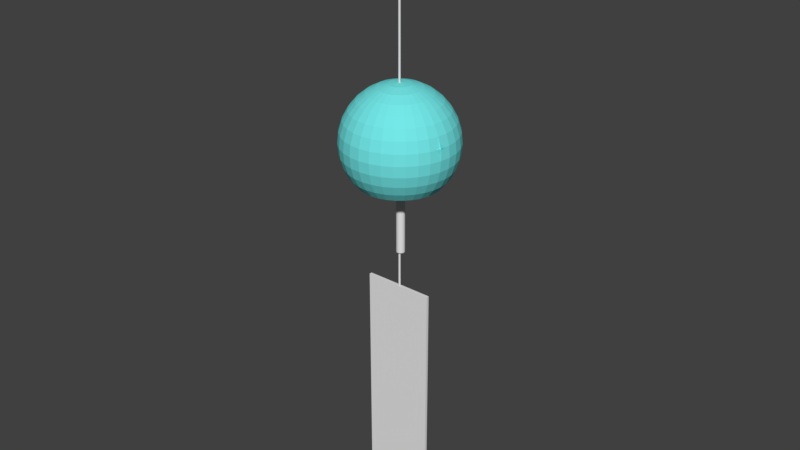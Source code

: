 # Source: huurin.blend  (saved by Blender 2.79.0; exported with 4.5.12 LTS)
import bpy
from mathutils import Matrix  # noqa: F401  (used for matrix-valued properties, if any)

bpy.ops.wm.read_factory_settings(use_empty=True)
scene = bpy.context.scene
scene.name = 'Scene'

# ---- collections
col_collection_1 = bpy.data.collections.new('Collection 1'); scene.collection.children.link(col_collection_1)

# ---- materials (node trees are filled in below, after node groups)
mat_x = bpy.data.materials.new('マテリアル')
mat_x.alpha_threshold = 0.0
mat_x.use_transparent_shadow = False
mat_x.diffuse_color = (0.1732, 0.8, 0.8, 1.0)
mat_x.roughness = 0.5

# ---- material node trees

# ---- world
world_world = bpy.data.worlds.new('World'); scene.world = world_world
world_world.color = (0.05088, 0.05088, 0.05088)
world_world.use_sun_shadow = False
world_world.sun_shadow_jitter_overblur = 0.0
world_world.cycles.sampling_method = 'MANUAL'

# ---- meshes
me_001 = bpy.data.meshes.new('円柱.001')
me_001.from_pydata([(4.878e-08, 0.07446, 6.856), (4.878e-08, 0.07446, 8.879), (0.01453, 0.07303, 6.856), (0.01453, 0.07303, 8.879), (0.02849, 0.06879, 6.856), (0.02849, 0.06879, 8.879), (0.04137, 0.06191, 6.856), (0.04137, 0.06191, 8.879), (0.05265, 0.05265, 6.856), (0.05265, 0.05265, 8.879), (0.06191, 0.04137, 6.856), (0.06191, 0.04137, 8.879), (0.06879, 0.02849, 6.856), (0.06879, 0.02849, 8.879), (0.07303, 0.01453, 6.856), (0.07303, 0.01453, 8.879), (0.07446, 3e-07, 6.856), (0.07446, 3e-07, 8.879), (0.07303, -0.01453, 6.856), (0.07303, -0.01453, 8.879), (0.06879, -0.02849, 6.856), (0.06879, -0.02849, 8.879), (0.06191, -0.04137, 6.856), (0.06191, -0.04137, 8.879), (0.05265, -0.05265, 6.856), (0.05265, -0.05265, 8.879), (0.04137, -0.06191, 6.856), (0.04137, -0.06191, 8.879), (0.02849, -0.06879, 6.856), (0.02849, -0.06879, 8.879), (0.01453, -0.07303, 6.856), (0.01453, -0.07303, 8.879), (2.452e-08, -0.07446, 6.856), (2.452e-08, -0.07446, 8.879), (-0.01453, -0.07303, 6.856), (-0.01453, -0.07303, 8.879), (-0.02849, -0.06879, 6.856), (-0.02849, -0.06879, 8.879), (-0.04137, -0.06191, 6.856), (-0.04137, -0.06191, 8.879), (-0.05265, -0.05265, 6.856), (-0.05265, -0.05265, 8.879), (-0.06191, -0.04137, 6.856), (-0.06191, -0.04137, 8.879), (-0.06879, -0.02849, 6.856), (-0.06879, -0.02849, 8.879), (-0.07303, -0.01453, 6.856), (-0.07303, -0.01453, 8.879), (-0.07446, 3.663e-07, 6.856), (-0.07446, 3.663e-07, 8.879), (-0.07303, 0.01453, 6.856), (-0.07303, 0.01453, 8.879), (-0.06879, 0.02849, 6.856), (-0.06879, 0.02849, 8.879), (-0.06191, 0.04137, 6.856), (-0.06191, 0.04137, 8.879), (-0.05265, 0.05265, 6.856), (-0.05265, 0.05265, 8.879), (-0.04137, 0.06191, 6.856), (-0.04137, 0.06191, 8.879), (-0.02849, 0.06879, 6.856), (-0.02849, 0.06879, 8.879), (-0.01453, 0.07303, 6.856), (-0.01453, 0.07303, 8.879)], [], [(0, 1, 3, 2), (2, 3, 5, 4), (4, 5, 7, 6), (6, 7, 9, 8), (8, 9, 11, 10), (10, 11, 13, 12), (12, 13, 15, 14), (14, 15, 17, 16), (16, 17, 19, 18), (18, 19, 21, 20), (20, 21, 23, 22), (22, 23, 25, 24), (24, 25, 27, 26), (26, 27, 29, 28), (28, 29, 31, 30), (30, 31, 33, 32), (32, 33, 35, 34), (34, 35, 37, 36), (36, 37, 39, 38), (38, 39, 41, 40), (40, 41, 43, 42), (42, 43, 45, 44), (44, 45, 47, 46), (46, 47, 49, 48), (48, 49, 51, 50), (50, 51, 53, 52), (52, 53, 55, 54), (54, 55, 57, 56), (56, 57, 59, 58), (58, 59, 61, 60), (3, 1, 63, 61, 59, 57, 55, 53, 51, 49, 47, 45, 43, 41, 39, 37, 35, 33, 31, 29, 27, 25, 23, 21, 19, 17, 15, 13, 11, 9, 7, 5), (60, 61, 63, 62), (62, 63, 1, 0), (0, 2, 4, 6, 8, 10, 12, 14, 16, 18, 20, 22, 24, 26, 28, 30, 32, 34, 36, 38, 40, 42, 44, 46, 48, 50, 52, 54, 56, 58, 60, 62)])
me_001.use_remesh_preserve_volume = False
me_001.use_remesh_preserve_attributes = False
me_001.use_mirror_vertex_groups = False
me_001.update()
me_x = bpy.data.meshes.new('立方体')
me_x.from_pydata([(-0.6608, -0.04222, 1.873), (-0.6608, -0.04222, 6.204), (-0.6608, 0.007711, 1.873), (-0.6608, 0.007711, 6.204), (0.6032, -0.04222, 1.873), (0.6032, -0.04222, 6.204), (0.6032, 0.007711, 1.873), (0.6032, 0.007711, 6.204)], [], [(0, 1, 3, 2), (2, 3, 7, 6), (6, 7, 5, 4), (4, 5, 1, 0), (2, 6, 4, 0), (7, 3, 1, 5)])
me_x.use_remesh_preserve_volume = False
me_x.use_remesh_preserve_attributes = False
me_x.use_mirror_vertex_groups = False
me_x.update()
me_x_1 = bpy.data.meshes.new('円柱')
me_x_1.from_pydata([(0.009201, -0.01893, 12.75), (0.009201, -0.01893, 1.849), (0.005507, -0.01857, 12.75), (0.005507, -0.01857, 1.849), (0.001955, -0.01749, 12.75), (0.001955, -0.01749, 1.849), (-0.001318, -0.01574, 12.75), (-0.001318, -0.01574, 1.849), (-0.004187, -0.01339, 12.75), (-0.004187, -0.01339, 1.849), (-0.006542, -0.01052, 12.75), (-0.006542, -0.01052, 1.849), (-0.008291, -0.007245, 12.75), (-0.008291, -0.007245, 1.849), (-0.009369, -0.003694, 12.75), (-0.009369, -0.003694, 1.849), (-0.009733, 6.975e-08, 12.75), (-0.009733, 6.975e-08, 1.849), (-0.009369, 0.003694, 12.75), (-0.009369, 0.003694, 1.849), (-0.008291, 0.007246, 12.75), (-0.008291, 0.007246, 1.849), (-0.006542, 0.01052, 12.75), (-0.006542, 0.01052, 1.849), (-0.004187, 0.01339, 12.75), (-0.004187, 0.01339, 1.849), (-0.001318, 0.01574, 12.75), (-0.001318, 0.01574, 1.849), (0.001955, 0.01749, 12.75), (0.001955, 0.01749, 1.849), (0.005507, 0.01857, 12.75), (0.005507, 0.01857, 1.849), (0.009201, 0.01893, 12.75), (0.009201, 0.01893, 1.849), (0.01289, 0.01857, 12.75), (0.01289, 0.01857, 1.849), (0.01645, 0.01749, 12.75), (0.01645, 0.01749, 1.849), (0.01972, 0.01574, 12.75), (0.01972, 0.01574, 1.849), (0.02259, 0.01339, 12.75), (0.02259, 0.01339, 1.849), (0.02494, 0.01052, 12.75), (0.02494, 0.01052, 1.849), (0.02669, 0.007246, 12.75), (0.02669, 0.007246, 1.849), (0.02777, 0.003694, 12.75), (0.02777, 0.003694, 1.849), (0.02813, 4.218e-08, 12.75), (0.02813, 4.218e-08, 1.849), (0.02777, -0.003694, 12.75), (0.02777, -0.003694, 1.849), (0.02669, -0.007245, 12.75), (0.02669, -0.007245, 1.849), (0.02494, -0.01052, 12.75), (0.02494, -0.01052, 1.849), (0.02259, -0.01339, 12.75), (0.02259, -0.01339, 1.849), (0.01972, -0.01574, 12.75), (0.01972, -0.01574, 1.849), (0.01645, -0.01749, 12.75), (0.01645, -0.01749, 1.849), (0.01289, -0.01857, 12.75), (0.01289, -0.01857, 1.849)], [], [(0, 1, 3, 2), (2, 3, 5, 4), (4, 5, 7, 6), (6, 7, 9, 8), (8, 9, 11, 10), (10, 11, 13, 12), (12, 13, 15, 14), (14, 15, 17, 16), (16, 17, 19, 18), (18, 19, 21, 20), (20, 21, 23, 22), (22, 23, 25, 24), (24, 25, 27, 26), (26, 27, 29, 28), (28, 29, 31, 30), (30, 31, 33, 32), (32, 33, 35, 34), (34, 35, 37, 36), (36, 37, 39, 38), (38, 39, 41, 40), (40, 41, 43, 42), (42, 43, 45, 44), (44, 45, 47, 46), (46, 47, 49, 48), (48, 49, 51, 50), (50, 51, 53, 52), (52, 53, 55, 54), (54, 55, 57, 56), (56, 57, 59, 58), (58, 59, 61, 60), (3, 1, 63, 61, 59, 57, 55, 53, 51, 49, 47, 45, 43, 41, 39, 37, 35, 33, 31, 29, 27, 25, 23, 21, 19, 17, 15, 13, 11, 9, 7, 5), (60, 61, 63, 62), (62, 63, 1, 0), (0, 2, 4, 6, 8, 10, 12, 14, 16, 18, 20, 22, 24, 26, 28, 30, 32, 34, 36, 38, 40, 42, 44, 46, 48, 50, 52, 54, 56, 58, 60, 62)])
me_x_1.use_remesh_preserve_volume = False
me_x_1.use_remesh_preserve_attributes = False
me_x_1.use_mirror_vertex_groups = False
me_x_1.update()
me_001_1 = bpy.data.meshes.new('球.001')
me_001_1.from_pydata([(0.0, 0.1951, 5.119), (0.0, 0.3827, 5.062), (0.0, 0.5556, 4.969), (0.0, 0.7071, 4.845), (0.0, 0.8315, 4.693), (0.0, 0.9239, 4.521), (0.0, 0.9808, 4.333), (0.0, 1.0, 4.138), (0.0, 0.9808, 3.943), (0.03806, 0.1913, 5.119), (0.07466, 0.3753, 5.062), (0.1084, 0.5449, 4.969), (0.1379, 0.6935, 4.845), (0.1622, 0.8155, 4.693), (0.1802, 0.9061, 4.521), (0.1913, 0.9619, 4.333), (0.1951, 0.9808, 4.138), (0.1913, 0.9619, 3.943), (0.1802, 0.9061, 3.755), (0.1622, 0.8155, 3.582), (0.1379, 0.6935, 3.431), (0.07466, 0.1802, 5.119), (0.1464, 0.3536, 5.062), (0.2126, 0.5133, 4.969), (0.2706, 0.6533, 4.845), (0.3182, 0.7682, 4.693), (0.3536, 0.8536, 4.521), (0.3753, 0.9061, 4.333), (0.3827, 0.9239, 4.138), (0.3753, 0.9061, 3.943), (0.3536, 0.8536, 3.755), (0.3182, 0.7682, 3.582), (0.2706, 0.6533, 3.431), (0.1084, 0.1622, 5.119), (0.2126, 0.3182, 5.062), (0.3087, 0.4619, 4.969), (0.3928, 0.5879, 4.845), (0.4619, 0.6913, 4.693), (0.5133, 0.7682, 4.521), (0.5449, 0.8155, 4.333), (0.5556, 0.8315, 4.138), (0.5449, 0.8155, 3.943), (0.5133, 0.7682, 3.755), (0.4619, 0.6913, 3.582), (0.3928, 0.5879, 3.431), (0.1379, 0.1379, 5.119), (0.2706, 0.2706, 5.062), (0.3928, 0.3928, 4.969), (0.5, 0.5, 4.845), (0.5879, 0.5879, 4.693), (0.6533, 0.6533, 4.521), (0.6935, 0.6935, 4.333), (0.7071, 0.7071, 4.138), (0.6935, 0.6935, 3.943), (0.6533, 0.6533, 3.755), (0.5879, 0.5879, 3.582), (0.5, 0.5, 3.431), (0.1622, 0.1084, 5.119), (0.3182, 0.2126, 5.062), (0.4619, 0.3087, 4.969), (0.5879, 0.3928, 4.845), (0.6913, 0.4619, 4.693), (0.7682, 0.5133, 4.521), (0.8155, 0.5449, 4.333), (0.8315, 0.5556, 4.138), (0.8155, 0.5449, 3.943), (0.7682, 0.5133, 3.755), (0.6913, 0.4619, 3.582), (0.5879, 0.3928, 3.431), (0.1802, 0.07466, 5.119), (0.3536, 0.1464, 5.062), (0.5133, 0.2126, 4.969), (0.6533, 0.2706, 4.845), (0.7682, 0.3182, 4.693), (0.8536, 0.3536, 4.521), (0.9061, 0.3753, 4.333), (0.9239, 0.3827, 4.138), (0.9061, 0.3753, 3.943), (0.8536, 0.3536, 3.755), (0.7682, 0.3182, 3.582), (0.6533, 0.2706, 3.431), (0.1913, 0.03806, 5.119), (0.3753, 0.07466, 5.062), (0.5449, 0.1084, 4.969), (0.6935, 0.1379, 4.845), (0.8155, 0.1622, 4.693), (0.9061, 0.1802, 4.521), (0.9619, 0.1913, 4.333), (0.9808, 0.1951, 4.138), (0.9619, 0.1913, 3.943), (0.9061, 0.1802, 3.755), (0.8155, 0.1622, 3.582), (0.6935, 0.1379, 3.431), (0.1951, -3.266e-07, 5.119), (0.3827, -3.192e-07, 5.062), (0.5556, -3.117e-07, 4.969), (0.7071, -3.192e-07, 4.845), (0.8315, -3.341e-07, 4.693), (0.9239, -2.745e-07, 4.521), (0.9808, -3.937e-07, 4.333), (1.0, -3.788e-07, 4.138), (0.9808, -3.937e-07, 3.943), (0.9239, -2.298e-07, 3.755), (0.8315, -3.341e-07, 3.582), (0.7071, -3.192e-07, 3.431), (0.1913, -0.03806, 5.119), (0.3753, -0.07466, 5.062), (0.5449, -0.1084, 4.969), (0.6935, -0.138, 4.845), (0.8155, -0.1622, 4.693), (0.9061, -0.1802, 4.521), (0.9619, -0.1913, 4.333), (0.9808, -0.1951, 4.138), (0.9619, -0.1913, 3.943), (0.9061, -0.1802, 3.755), (0.8155, -0.1622, 3.582), (0.6935, -0.138, 3.431), (0.1802, -0.07466, 5.119), (0.3536, -0.1464, 5.062), (0.5133, -0.2126, 4.969), (0.6533, -0.2706, 4.845), (0.7682, -0.3182, 4.693), (0.8536, -0.3536, 4.521), (0.9061, -0.3753, 4.333), (0.9239, -0.3827, 4.138), (0.9061, -0.3753, 3.943), (0.8536, -0.3536, 3.755), (0.7682, -0.3182, 3.582), (0.6533, -0.2706, 3.431), (0.1622, -0.1084, 5.119), (0.3182, -0.2126, 5.062), (0.4619, -0.3087, 4.969), (0.5879, -0.3928, 4.845), (0.6913, -0.4619, 4.693), (0.7682, -0.5133, 4.521), (0.8155, -0.5449, 4.333), (0.8315, -0.5556, 4.138), (0.8155, -0.5449, 3.943), (0.7682, -0.5133, 3.755), (0.6913, -0.4619, 3.582), (0.5879, -0.3928, 3.431), (0.1379, -0.138, 5.119), (0.2706, -0.2706, 5.062), (0.3928, -0.3928, 4.969), (0.5, -0.5, 4.845), (0.5879, -0.5879, 4.693), (0.6533, -0.6533, 4.521), (0.6935, -0.6935, 4.333), (0.7071, -0.7071, 4.138), (0.6935, -0.6935, 3.943), (0.6533, -0.6533, 3.755), (0.5879, -0.5879, 3.582), (0.5, -0.5, 3.431), (0.1084, -0.1622, 5.119), (0.2126, -0.3182, 5.062), (0.3087, -0.4619, 4.969), (0.3928, -0.5879, 4.845), (0.4619, -0.6913, 4.693), (0.5133, -0.7682, 4.521), (0.5449, -0.8155, 4.333), (0.5556, -0.8315, 4.138), (0.5449, -0.8155, 3.943), (0.5133, -0.7682, 3.755), (0.4619, -0.6913, 3.582), (0.3928, -0.5879, 3.431), (0.07466, -0.1802, 5.119), (0.1464, -0.3536, 5.062), (0.2126, -0.5133, 4.969), (0.2706, -0.6533, 4.845), (0.3182, -0.7682, 4.693), (0.3536, -0.8536, 4.521), (0.3753, -0.9061, 4.333), (0.3827, -0.9239, 4.138), (0.3753, -0.9061, 3.943), (0.3536, -0.8536, 3.755), (0.3182, -0.7682, 3.582), (0.2706, -0.6533, 3.431), (0.03806, -0.1913, 5.119), (0.07466, -0.3753, 5.062), (0.1084, -0.5449, 4.969), (0.1379, -0.6935, 4.845), (0.1622, -0.8155, 4.693), (0.1802, -0.9061, 4.521), (0.1913, -0.9619, 4.333), (0.1951, -0.9808, 4.138), (0.1913, -0.9619, 3.943), (0.1802, -0.9061, 3.755), (0.1622, -0.8155, 3.582), (0.1379, -0.6935, 3.431), (-7.212e-09, -0.1951, 5.119), (4.122e-08, -0.3827, 5.062), (2.632e-08, -0.5556, 4.969), (-2.584e-08, -0.7071, 4.845), (-8.544e-08, -0.8315, 4.693), (6.357e-08, -0.9239, 4.521), (-8.544e-08, -0.9808, 4.333), (-1.003e-07, -1.0, 4.138), (-8.544e-08, -0.9808, 3.943), (6.357e-08, -0.9239, 3.755), (-8.544e-08, -0.8315, 3.582), (-2.584e-08, -0.7071, 3.431), (-0.03806, -0.1913, 5.119), (-0.07466, -0.3753, 5.062), (-0.1084, -0.5449, 4.969), (-0.1379, -0.6935, 4.845), (-0.1622, -0.8155, 4.693), (-0.1802, -0.9061, 4.521), (-0.1913, -0.9619, 4.333), (-0.1951, -0.9808, 4.138), (-0.1913, -0.9619, 3.943), (-0.1802, -0.9061, 3.755), (-0.1622, -0.8155, 3.582), (-0.1379, -0.6935, 3.431), (-0.07466, -0.1802, 5.119), (-0.1464, -0.3536, 5.062), (-0.2126, -0.5133, 4.969), (-0.2706, -0.6533, 4.845), (-0.3182, -0.7682, 4.693), (-0.3536, -0.8536, 4.521), (-0.3753, -0.9061, 4.333), (-0.3827, -0.9239, 4.138), (-0.3753, -0.9061, 3.943), (-0.3536, -0.8536, 3.755), (-0.3182, -0.7682, 3.582), (-0.2706, -0.6533, 3.431), (-0.1084, -0.1622, 5.119), (-0.2126, -0.3182, 5.062), (-0.3087, -0.4619, 4.969), (-0.3928, -0.5879, 4.845), (-0.4619, -0.6913, 4.693), (-0.5133, -0.7682, 4.521), (-0.5449, -0.8155, 4.333), (-0.5556, -0.8315, 4.138), (-0.5449, -0.8155, 3.943), (-0.5133, -0.7682, 3.755), (-0.4619, -0.6913, 3.582), (-0.3928, -0.5879, 3.431), (-2.304e-07, -5.562e-07, 5.138), (-0.1379, -0.138, 5.119), (-0.2706, -0.2706, 5.062), (-0.3928, -0.3928, 4.969), (-0.5, -0.5, 4.845), (-0.5879, -0.5879, 4.693), (-0.6533, -0.6533, 4.521), (-0.6935, -0.6935, 4.333), (-0.7071, -0.7071, 4.138), (-0.6935, -0.6935, 3.943), (-0.6533, -0.6533, 3.755), (-0.5879, -0.5879, 3.582), (-0.5, -0.5, 3.431), (-0.1622, -0.1084, 5.119), (-0.3182, -0.2126, 5.062), (-0.4619, -0.3087, 4.969), (-0.5879, -0.3928, 4.845), (-0.6913, -0.4619, 4.693), (-0.7682, -0.5133, 4.521), (-0.8155, -0.5449, 4.333), (-0.8315, -0.5556, 4.138), (-0.8155, -0.5449, 3.943), (-0.7682, -0.5133, 3.755), (-0.6913, -0.4619, 3.582), (-0.5879, -0.3928, 3.431), (-0.1802, -0.07466, 5.119), (-0.3536, -0.1464, 5.062), (-0.5133, -0.2126, 4.969), (-0.6533, -0.2706, 4.845), (-0.7682, -0.3182, 4.693), (-0.8536, -0.3536, 4.521), (-0.9061, -0.3753, 4.333), (-0.9239, -0.3827, 4.138), (-0.9061, -0.3753, 3.943), (-0.8536, -0.3536, 3.755), (-0.7682, -0.3182, 3.582), (-0.6533, -0.2706, 3.431), (-0.1913, -0.03806, 5.119), (-0.3753, -0.07466, 5.062), (-0.5449, -0.1084, 4.969), (-0.6935, -0.1379, 4.845), (-0.8155, -0.1622, 4.693), (-0.9061, -0.1802, 4.521), (-0.9619, -0.1913, 4.333), (-0.9808, -0.1951, 4.138), (-0.9619, -0.1913, 3.943), (-0.9061, -0.1802, 3.755), (-0.8155, -0.1622, 3.582), (-0.6935, -0.1379, 3.431), (-0.1951, -3.117e-07, 5.119), (-0.3827, -2.819e-07, 5.062), (-0.5556, -2.819e-07, 4.969), (-0.7071, -1.851e-07, 4.845), (-0.8315, -1.404e-07, 4.693), (-0.9239, -3.192e-07, 4.521), (-0.9808, -9.567e-08, 4.333), (-1.0, -1.404e-07, 4.138), (-0.9808, -9.567e-08, 3.943), (-0.9239, -3.192e-07, 3.755), (-0.8315, -1.404e-07, 3.582), (-0.7071, -1.851e-07, 3.431), (-0.1913, 0.03806, 5.119), (-0.3753, 0.07466, 5.062), (-0.5449, 0.1084, 4.969), (-0.6935, 0.1379, 4.845), (-0.8155, 0.1622, 4.693), (-0.9061, 0.1802, 4.521), (-0.9619, 0.1913, 4.333), (-0.9808, 0.1951, 4.138), (-0.9619, 0.1913, 3.943), (-0.9061, 0.1802, 3.755), (-0.8155, 0.1622, 3.582), (-0.6935, 0.1379, 3.431), (-0.1802, 0.07466, 5.119), (-0.3536, 0.1464, 5.062), (-0.5133, 0.2126, 4.969), (-0.6533, 0.2706, 4.845), (-0.7682, 0.3182, 4.693), (-0.8536, 0.3536, 4.521), (-0.9061, 0.3753, 4.333), (-0.9239, 0.3827, 4.138), (-0.9061, 0.3753, 3.943), (-0.8536, 0.3536, 3.755), (-0.7682, 0.3182, 3.582), (-0.6533, 0.2706, 3.431), (-0.1622, 0.1084, 5.119), (-0.3182, 0.2126, 5.062), (-0.4619, 0.3087, 4.969), (-0.5879, 0.3928, 4.845), (-0.6913, 0.4619, 4.693), (-0.7682, 0.5133, 4.521), (-0.8155, 0.5449, 4.333), (-0.8315, 0.5556, 4.138), (-0.8155, 0.5449, 3.943), (-0.7682, 0.5133, 3.755), (-0.6913, 0.4619, 3.582), (-0.5879, 0.3928, 3.431), (-0.1379, 0.1379, 5.119), (-0.2706, 0.2706, 5.062), (-0.3928, 0.3928, 4.969), (-0.5, 0.5, 4.845), (-0.5879, 0.5879, 4.693), (-0.6533, 0.6533, 4.521), (-0.6935, 0.6935, 4.333), (-0.7071, 0.7071, 4.138), (-0.6935, 0.6935, 3.943), (-0.6533, 0.6533, 3.755), (-0.5879, 0.5879, 3.582), (-0.5, 0.5, 3.431), (-0.1084, 0.1622, 5.119), (-0.2126, 0.3182, 5.062), (-0.3087, 0.4619, 4.969), (-0.3928, 0.5879, 4.845), (-0.4619, 0.6913, 4.693), (-0.5133, 0.7682, 4.521), (-0.5449, 0.8155, 4.333), (-0.5556, 0.8315, 4.138), (-0.5449, 0.8155, 3.943), (-0.5133, 0.7682, 3.755), (-0.4619, 0.6913, 3.582), (-0.3928, 0.5879, 3.431), (-0.07466, 0.1802, 5.119), (-0.1464, 0.3536, 5.062), (-0.2126, 0.5133, 4.969), (-0.2706, 0.6533, 4.845), (-0.3182, 0.7682, 4.693), (-0.3536, 0.8536, 4.521), (-0.3753, 0.9061, 4.333), (-0.3827, 0.9239, 4.138), (-0.3753, 0.9061, 3.943), (-0.3536, 0.8536, 3.755), (-0.3182, 0.7682, 3.582), (-0.2706, 0.6533, 3.431), (-0.03806, 0.1913, 5.119), (-0.07466, 0.3753, 5.062), (-0.1084, 0.5449, 4.969), (-0.1379, 0.6935, 4.845), (-0.1622, 0.8155, 4.693), (-0.1802, 0.9061, 4.521), (-0.1913, 0.9619, 4.333), (-0.1951, 0.9808, 4.138), (-0.1913, 0.9619, 3.943), (-0.1802, 0.9061, 3.755), (-0.1622, 0.8155, 3.582), (-0.1379, 0.6935, 3.431), (6.357e-08, 0.9239, 3.755), (2.722e-07, 0.8315, 3.582), (1.53e-07, 0.7071, 3.431), (3.669e-08, 0.961, 3.947), (0.1875, 0.9425, 3.947), (0.1912, 0.961, 4.138), (4.506e-08, 0.9798, 4.138), (2.101e-08, 0.3749, 5.043), (0.07313, 0.3677, 5.043), (0.03726, 0.1873, 5.099), (1.184e-08, 0.191, 5.099), (1.025e-07, 0.9052, 3.763), (0.1766, 0.8878, 3.763), (2.304e-08, 0.5443, 4.953), (0.1062, 0.5338, 4.953), (2.987e-07, 0.8147, 3.593), (0.1589, 0.799, 3.593), (2.925e-08, 0.6928, 4.831), (0.1352, 0.6795, 4.831), (1.82e-07, 0.6916, 3.443), (0.1349, 0.6783, 3.443), (2.781e-08, 0.8147, 4.682), (0.1589, 0.799, 4.682), (3.777e-08, 0.9052, 4.513), (0.1766, 0.8878, 4.513), (3.479e-08, 0.961, 4.329), (0.1875, 0.9425, 4.329), (-2.272e-07, -5.537e-07, 5.118), (0.375, 0.9052, 4.138), (0.3678, 0.8878, 4.329), (0.0731, 0.1765, 5.099), (0.3678, 0.8878, 3.947), (0.1435, 0.3463, 5.043), (0.3464, 0.8363, 3.763), (0.2083, 0.5029, 4.953), (0.3118, 0.7527, 3.593), (0.2651, 0.6401, 4.831), (0.2647, 0.639, 3.443), (0.3118, 0.7527, 4.682), (0.3464, 0.8363, 4.513), (0.3849, 0.576, 4.831), (0.3024, 0.4526, 4.953), (0.3842, 0.575, 3.443), (0.4526, 0.6774, 3.593), (0.4526, 0.6774, 4.682), (0.5029, 0.7527, 4.513), (0.5339, 0.799, 4.329), (0.5444, 0.8147, 4.138), (0.1061, 0.1588, 5.099), (0.5339, 0.799, 3.947), (0.2083, 0.3117, 5.043), (0.5029, 0.7527, 3.763), (0.6928, 0.6928, 4.138), (0.6795, 0.6795, 4.329), (0.1351, 0.1351, 5.099), (0.6795, 0.6795, 3.947), (0.2651, 0.2651, 5.043), (0.6401, 0.6401, 3.763), (0.3849, 0.3849, 4.953), (0.5761, 0.5761, 3.593), (0.4899, 0.4899, 4.831), (0.489, 0.489, 3.443), (0.5761, 0.5761, 4.682), (0.6401, 0.6401, 4.513), (0.575, 0.3842, 3.443), (0.6774, 0.4526, 3.593), (0.6774, 0.4526, 4.682), (0.576, 0.3849, 4.831), (0.7527, 0.5029, 4.513), (0.799, 0.5339, 4.329), (0.8147, 0.5444, 4.138), (0.1588, 0.1061, 5.099), (0.799, 0.5339, 3.947), (0.3117, 0.2083, 5.043), (0.7527, 0.5029, 3.763), (0.4526, 0.3024, 4.953), (0.8878, 0.3678, 3.947), (0.9052, 0.375, 4.138), (0.3463, 0.1435, 5.043), (0.1765, 0.0731, 5.099), (0.8363, 0.3464, 3.763), (0.5029, 0.2083, 4.953), (0.7527, 0.3118, 3.593), (0.6401, 0.2651, 4.831), (0.639, 0.2647, 3.443), (0.7527, 0.3118, 4.682), (0.8363, 0.3464, 4.513), (0.8878, 0.3678, 4.329), (0.8878, 0.1766, 4.513), (0.799, 0.1589, 4.682), (0.9425, 0.1875, 4.329), (0.961, 0.1912, 4.138), (0.1873, 0.03726, 5.099), (0.9425, 0.1875, 3.947), (0.3677, 0.07313, 5.043), (0.8878, 0.1766, 3.763), (0.5338, 0.1062, 4.953), (0.799, 0.1589, 3.593), (0.6795, 0.1352, 4.831), (0.6787, 0.1335, 3.443), (0.3749, -3.186e-07, 5.043), (0.191, -3.26e-07, 5.099), (0.9054, -0.001821, 3.763), (0.9612, -0.001933, 3.947), (0.5443, -3.104e-07, 4.953), (0.8139, -0.001731, 3.592), (0.6928, -3.17e-07, 4.831), (0.8147, -3.32e-07, 4.682), (0.9052, -2.714e-07, 4.513), (0.961, -0.0001427, 4.329), (0.98, -0.00197, 4.138), (0.8879, -0.1768, 4.513), (0.799, -0.1589, 4.682), (0.9814, -0.1932, 4.339), (0.1873, -0.03727, 5.099), (0.3677, -0.07313, 5.043), (0.5338, -0.1062, 4.953), (0.6795, -0.1352, 4.831), (0.8883, -0.1748, 3.763), (0.8363, -0.3464, 3.763), (0.8878, -0.3678, 3.947), (0.9431, -0.1856, 3.947), (0.5029, -0.2083, 4.953), (0.3463, -0.1435, 5.043), (0.7995, -0.1574, 3.593), (0.7527, -0.3118, 3.593), (0.6401, -0.2651, 4.831), (0.6787, -0.1335, 3.443), (0.639, -0.2647, 3.443), (0.7527, -0.3118, 4.682), (0.8364, -0.3463, 4.513), (0.9616, -0.1893, 4.138), (0.9052, -0.375, 4.138), (0.8878, -0.3677, 4.329), (0.1765, -0.0731, 5.099), (0.799, -0.5339, 4.329), (0.7527, -0.5029, 4.513), (0.8147, -0.5444, 4.138), (0.1588, -0.1061, 5.099), (0.799, -0.5339, 3.947), (0.3117, -0.2083, 5.043), (0.7527, -0.5029, 3.763), (0.4526, -0.3024, 4.953), (0.6774, -0.4526, 3.593), (0.576, -0.3849, 4.831), (0.575, -0.3842, 3.443), (0.6774, -0.4526, 4.682), (0.3849, -0.3849, 4.953), (0.2651, -0.2651, 5.043), (0.5761, -0.5761, 3.593), (0.6401, -0.6401, 3.763), (0.4899, -0.4899, 4.831), (0.489, -0.489, 3.443), (0.5761, -0.5761, 4.682), (0.6401, -0.6401, 4.513), (0.6795, -0.6795, 4.329), (0.6928, -0.6928, 4.138), (0.1351, -0.1351, 5.099), (0.6795, -0.6795, 3.947), (0.5339, -0.799, 4.329), (0.5029, -0.7527, 4.513), (0.5444, -0.8147, 4.138), (0.1061, -0.1588, 5.099), (0.5339, -0.799, 3.947), (0.2083, -0.3117, 5.043), (0.5029, -0.7527, 3.763), (0.3024, -0.4526, 4.953), (0.4526, -0.6774, 3.593), (0.3849, -0.576, 4.831), (0.3842, -0.575, 3.443), (0.4526, -0.6774, 4.682), (0.3118, -0.7527, 3.593), (0.3464, -0.8363, 3.763), (0.2651, -0.6401, 4.831), (0.2083, -0.5029, 4.953), (0.2647, -0.639, 3.443), (0.3118, -0.7527, 4.682), (0.3464, -0.8363, 4.513), (0.3678, -0.8878, 4.329), (0.375, -0.9052, 4.138), (0.0731, -0.1765, 5.099), (0.3678, -0.8878, 3.947), (0.1435, -0.3463, 5.043), (0.1912, -0.961, 4.138), (0.1875, -0.9425, 4.329), (0.03726, -0.1873, 5.099), (0.1875, -0.9425, 3.947), (0.07313, -0.3677, 5.043), (0.1766, -0.8878, 3.763), (0.1062, -0.5338, 4.953), (0.1589, -0.799, 3.593), (0.1352, -0.6795, 4.831), (0.1349, -0.6783, 3.443), (0.1589, -0.799, 4.682), (0.1766, -0.8878, 4.513), (-2.133e-08, -0.6916, 3.443), (-8.187e-08, -0.8147, 3.593), (-8.187e-08, -0.8147, 4.682), (-2.286e-08, -0.6928, 4.831), (6.763e-08, -0.9052, 4.513), (-8.115e-08, -0.961, 4.329), (-9.377e-08, -0.9798, 4.138), (-5.392e-09, -0.191, 5.099), (-8.115e-08, -0.961, 3.947), (4.311e-08, -0.3749, 5.043), (6.763e-08, -0.9052, 3.763), (2.813e-08, -0.5443, 4.953), (-0.03726, -0.1873, 5.099), (-0.1875, -0.9425, 3.947), (-0.1912, -0.961, 4.138), (-0.07313, -0.3677, 5.043), (-0.1766, -0.8878, 3.763), (-0.1062, -0.5338, 4.953), (-0.1589, -0.799, 3.593), (-0.1352, -0.6795, 4.831), (-0.1349, -0.6783, 3.443), (-0.1589, -0.799, 4.682), (-0.1766, -0.8878, 4.513), (-0.1875, -0.9425, 4.329), (-0.3118, -0.7527, 4.682), (-0.2651, -0.6401, 4.831), (-0.3464, -0.8363, 4.513), (-0.3678, -0.8878, 4.329), (-0.375, -0.9052, 4.138), (-0.0731, -0.1765, 5.099), (-0.3678, -0.8878, 3.947), (-0.1435, -0.3463, 5.043), (-0.3464, -0.8363, 3.763), (-0.2083, -0.5029, 4.953), (-0.3118, -0.7527, 3.593), (-0.2647, -0.639, 3.443), (-0.5339, -0.799, 3.947), (-0.5444, -0.8147, 4.138), (-0.2083, -0.3117, 5.043), (-0.1061, -0.1588, 5.099), (-0.5029, -0.7527, 3.763), (-0.3024, -0.4526, 4.953), (-0.4526, -0.6774, 3.593), (-0.3849, -0.576, 4.831), (-0.3842, -0.575, 3.443), (-0.4526, -0.6774, 4.682), (-0.5029, -0.7527, 4.513), (-0.5339, -0.799, 4.329), (-0.6401, -0.6401, 4.513), (-0.5761, -0.5761, 4.682), (-0.6795, -0.6795, 4.329), (-0.6928, -0.6928, 4.138), (-0.1351, -0.1351, 5.099), (-0.6795, -0.6795, 3.947), (-0.2651, -0.2651, 5.043), (-0.6401, -0.6401, 3.763), (-0.3849, -0.3849, 4.953), (-0.5761, -0.5761, 3.593), (-0.4899, -0.4899, 4.831), (-0.489, -0.489, 3.443), (-0.3117, -0.2083, 5.043), (-0.1588, -0.1061, 5.099), (-0.7527, -0.5029, 3.763), (-0.799, -0.5339, 3.947), (-0.4526, -0.3024, 4.953), (-0.6774, -0.4526, 3.593), (-0.576, -0.3849, 4.831), (-0.575, -0.3842, 3.443), (-0.6774, -0.4526, 4.682), (-0.7527, -0.5029, 4.513), (-0.799, -0.5339, 4.329), (-0.8147, -0.5444, 4.138), (-0.8363, -0.3464, 4.513), (-0.7527, -0.3118, 4.682), (-0.8878, -0.3678, 4.329), (-0.9052, -0.375, 4.138), (-0.1765, -0.0731, 5.099), (-0.8878, -0.3678, 3.947), (-0.3463, -0.1435, 5.043), (-0.8363, -0.3464, 3.763), (-0.5029, -0.2083, 4.953), (-0.7527, -0.3118, 3.593), (-0.6401, -0.2651, 4.831), (-0.639, -0.2647, 3.443), (-0.8878, -0.1766, 3.763), (-0.9425, -0.1875, 3.947), (-0.5338, -0.1062, 4.953), (-0.3677, -0.07313, 5.043), (-0.799, -0.1589, 3.593), (-0.6795, -0.1352, 4.831), (-0.6783, -0.1349, 3.443), (-0.799, -0.1589, 4.682), (-0.8878, -0.1766, 4.513), (-0.9425, -0.1875, 4.329), (-0.961, -0.1912, 4.138), (-0.1873, -0.03727, 5.099), (-0.961, -1.034e-07, 4.329), (-0.9052, -3.251e-07, 4.513), (-0.9798, -1.494e-07, 4.138), (-0.191, -3.121e-07, 5.099), (-0.961, -1.034e-07, 3.947), (-0.3749, -2.831e-07, 5.043), (-0.9052, -3.251e-07, 3.763), (-0.5443, -2.841e-07, 4.953), (-0.8147, -1.448e-07, 3.593), (-0.6928, -1.894e-07, 4.831), (-0.6916, -1.897e-07, 3.443), (-0.8147, -1.448e-07, 4.682), (-0.799, 0.1589, 3.593), (-0.8878, 0.1766, 3.763), (-0.6795, 0.1352, 4.831), (-0.5338, 0.1062, 4.953), (-0.6783, 0.1349, 3.443), (-0.799, 0.1589, 4.682), (-0.8878, 0.1766, 4.513), (-0.9425, 0.1875, 4.329), (-0.961, 0.1912, 4.138), (-0.1873, 0.03726, 5.099), (-0.9425, 0.1875, 3.947), (-0.3677, 0.07313, 5.043), (-0.9052, 0.375, 4.138), (-0.8878, 0.3678, 4.329), (-0.1765, 0.0731, 5.099), (-0.8878, 0.3678, 3.947), (-0.3463, 0.1435, 5.043), (-0.8363, 0.3464, 3.763), (-0.5029, 0.2083, 4.953), (-0.7527, 0.3118, 3.593), (-0.6401, 0.2651, 4.831), (-0.639, 0.2647, 3.443), (-0.7527, 0.3118, 4.682), (-0.8363, 0.3464, 4.513), (-0.576, 0.3849, 4.831), (-0.4526, 0.3024, 4.953), (-0.575, 0.3842, 3.443), (-0.6774, 0.4526, 3.593), (-0.6774, 0.4526, 4.682), (-0.7527, 0.5029, 4.513), (-0.799, 0.5339, 4.329), (-0.8147, 0.5444, 4.138), (-0.1588, 0.1061, 5.099), (-0.799, 0.5339, 3.947), (-0.3117, 0.2083, 5.043), (-0.7527, 0.5029, 3.763), (-0.6928, 0.6928, 4.138), (-0.6795, 0.6795, 4.329), (-0.1351, 0.1351, 5.099), (-0.6795, 0.6795, 3.947), (-0.2651, 0.2651, 5.043), (-0.6401, 0.6401, 3.763), (-0.3849, 0.3849, 4.953), (-0.5761, 0.5761, 3.593), (-0.4899, 0.4899, 4.831), (-0.489, 0.489, 3.443), (-0.5761, 0.5761, 4.682), (-0.6401, 0.6401, 4.513), (-0.3842, 0.575, 3.443), (-0.4526, 0.6774, 3.593), (-0.4526, 0.6774, 4.682), (-0.3849, 0.576, 4.831), (-0.5029, 0.7527, 4.513), (-0.5339, 0.799, 4.329), (-0.5444, 0.8147, 4.138), (-0.1061, 0.1588, 5.099), (-0.5339, 0.799, 3.947), (-0.2083, 0.3117, 5.043), (-0.5029, 0.7527, 3.763), (-0.3024, 0.4526, 4.953), (-0.0731, 0.1765, 5.099), (-0.3678, 0.8878, 3.947), (-0.375, 0.9052, 4.138), (-0.1435, 0.3463, 5.043), (-0.3464, 0.8363, 3.763), (-0.2083, 0.5029, 4.953), (-0.3118, 0.7527, 3.593), (-0.2651, 0.6401, 4.831), (-0.2647, 0.639, 3.443), (-0.3118, 0.7527, 4.682), (-0.3464, 0.8363, 4.513), (-0.3678, 0.8878, 4.329), (-0.1589, 0.799, 4.682), (-0.1352, 0.6795, 4.831), (-0.1766, 0.8878, 4.513), (-0.1875, 0.9425, 4.329), (-0.1912, 0.961, 4.138), (-0.03726, 0.1873, 5.099), (-0.1875, 0.9425, 3.947), (-0.07313, 0.3677, 5.043), (-0.1766, 0.8878, 3.763), (-0.1062, 0.5338, 4.953), (-0.1589, 0.799, 3.593), (-0.1349, 0.6783, 3.443)], [], [(8, 7, 16, 17), (1, 0, 9, 10), (382, 8, 17, 18), (2, 1, 10, 11), (383, 382, 18, 19), (3, 2, 11, 12), (384, 383, 19, 20), (4, 3, 12, 13), (5, 4, 13, 14), (6, 5, 14, 15), (7, 6, 15, 16), (0, 237, 9), (16, 15, 27, 28), (9, 237, 21), (17, 16, 28, 29), (10, 9, 21, 22), (18, 17, 29, 30), (11, 10, 22, 23), (19, 18, 30, 31), (12, 11, 23, 24), (20, 19, 31, 32), (13, 12, 24, 25), (14, 13, 25, 26), (15, 14, 26, 27), (24, 23, 35, 36), (32, 31, 43, 44), (25, 24, 36, 37), (26, 25, 37, 38), (27, 26, 38, 39), (28, 27, 39, 40), (21, 237, 33), (29, 28, 40, 41), (22, 21, 33, 34), (30, 29, 41, 42), (23, 22, 34, 35), (31, 30, 42, 43), (40, 39, 51, 52), (33, 237, 45), (41, 40, 52, 53), (34, 33, 45, 46), (42, 41, 53, 54), (35, 34, 46, 47), (43, 42, 54, 55), (36, 35, 47, 48), (44, 43, 55, 56), (37, 36, 48, 49), (38, 37, 49, 50), (39, 38, 50, 51), (56, 55, 67, 68), (49, 48, 60, 61), (50, 49, 61, 62), (51, 50, 62, 63), (52, 51, 63, 64), (45, 237, 57), (53, 52, 64, 65), (46, 45, 57, 58), (54, 53, 65, 66), (47, 46, 58, 59), (55, 54, 66, 67), (48, 47, 59, 60), (65, 64, 76, 77), (58, 57, 69, 70), (66, 65, 77, 78), (59, 58, 70, 71), (67, 66, 78, 79), (60, 59, 71, 72), (68, 67, 79, 80), (61, 60, 72, 73), (62, 61, 73, 74), (63, 62, 74, 75), (64, 63, 75, 76), (57, 237, 69), (74, 73, 85, 86), (75, 74, 86, 87), (76, 75, 87, 88), (69, 237, 81), (77, 76, 88, 89), (70, 69, 81, 82), (78, 77, 89, 90), (71, 70, 82, 83), (79, 78, 90, 91), (72, 71, 83, 84), (80, 79, 91, 92), (73, 72, 84, 85), (82, 81, 93, 94), (90, 89, 101, 102), (83, 82, 94, 95), (91, 90, 102, 103), (84, 83, 95, 96), (92, 91, 103, 104), (85, 84, 96, 97), (86, 85, 97, 98), (87, 86, 98, 99), (88, 87, 99, 100), (81, 237, 93), (89, 88, 100, 101), (98, 97, 109, 110), (99, 98, 110, 111), (100, 99, 111, 112), (93, 237, 105), (101, 100, 112, 113), (94, 93, 105, 106), (102, 101, 113, 114), (95, 94, 106, 107), (103, 102, 114, 115), (96, 95, 107, 108), (104, 103, 115, 116), (97, 96, 108, 109), (114, 113, 125, 126), (107, 106, 118, 119), (115, 114, 126, 127), (108, 107, 119, 120), (116, 115, 127, 128), (109, 108, 120, 121), (110, 109, 121, 122), (111, 110, 122, 123), (112, 111, 123, 124), (105, 237, 117), (113, 112, 124, 125), (106, 105, 117, 118), (123, 122, 134, 135), (124, 123, 135, 136), (117, 237, 129), (125, 124, 136, 137), (118, 117, 129, 130), (126, 125, 137, 138), (119, 118, 130, 131), (127, 126, 138, 139), (120, 119, 131, 132), (128, 127, 139, 140), (121, 120, 132, 133), (122, 121, 133, 134), (131, 130, 142, 143), (139, 138, 150, 151), (132, 131, 143, 144), (140, 139, 151, 152), (133, 132, 144, 145), (134, 133, 145, 146), (135, 134, 146, 147), (136, 135, 147, 148), (129, 237, 141), (137, 136, 148, 149), (130, 129, 141, 142), (138, 137, 149, 150), (147, 146, 158, 159), (148, 147, 159, 160), (141, 237, 153), (149, 148, 160, 161), (142, 141, 153, 154), (150, 149, 161, 162), (143, 142, 154, 155), (151, 150, 162, 163), (144, 143, 155, 156), (152, 151, 163, 164), (145, 144, 156, 157), (146, 145, 157, 158), (163, 162, 174, 175), (156, 155, 167, 168), (164, 163, 175, 176), (157, 156, 168, 169), (158, 157, 169, 170), (159, 158, 170, 171), (160, 159, 171, 172), (153, 237, 165), (161, 160, 172, 173), (154, 153, 165, 166), (162, 161, 173, 174), (155, 154, 166, 167), (172, 171, 183, 184), (165, 237, 177), (173, 172, 184, 185), (166, 165, 177, 178), (174, 173, 185, 186), (167, 166, 178, 179), (175, 174, 186, 187), (168, 167, 179, 180), (176, 175, 187, 188), (169, 168, 180, 181), (170, 169, 181, 182), (171, 170, 182, 183), (188, 187, 199, 200), (181, 180, 192, 193), (182, 181, 193, 194), (183, 182, 194, 195), (184, 183, 195, 196), (177, 237, 189), (185, 184, 196, 197), (178, 177, 189, 190), (186, 185, 197, 198), (179, 178, 190, 191), (187, 186, 198, 199), (180, 179, 191, 192), (189, 237, 201), (197, 196, 208, 209), (190, 189, 201, 202), (198, 197, 209, 210), (191, 190, 202, 203), (199, 198, 210, 211), (192, 191, 203, 204), (200, 199, 211, 212), (193, 192, 204, 205), (194, 193, 205, 206), (195, 194, 206, 207), (196, 195, 207, 208), (205, 204, 216, 217), (206, 205, 217, 218), (207, 206, 218, 219), (208, 207, 219, 220), (201, 237, 213), (209, 208, 220, 221), (202, 201, 213, 214), (210, 209, 221, 222), (203, 202, 214, 215), (211, 210, 222, 223), (204, 203, 215, 216), (212, 211, 223, 224), (221, 220, 232, 233), (214, 213, 225, 226), (222, 221, 233, 234), (215, 214, 226, 227), (223, 222, 234, 235), (216, 215, 227, 228), (224, 223, 235, 236), (217, 216, 228, 229), (218, 217, 229, 230), (219, 218, 230, 231), (220, 219, 231, 232), (213, 237, 225), (230, 229, 242, 243), (231, 230, 243, 244), (232, 231, 244, 245), (225, 237, 238), (233, 232, 245, 246), (226, 225, 238, 239), (234, 233, 246, 247), (227, 226, 239, 240), (235, 234, 247, 248), (228, 227, 240, 241), (236, 235, 248, 249), (229, 228, 241, 242), (239, 238, 250, 251), (247, 246, 258, 259), (240, 239, 251, 252), (248, 247, 259, 260), (241, 240, 252, 253), (249, 248, 260, 261), (242, 241, 253, 254), (243, 242, 254, 255), (244, 243, 255, 256), (245, 244, 256, 257), (238, 237, 250), (246, 245, 257, 258), (255, 254, 266, 267), (256, 255, 267, 268), (257, 256, 268, 269), (250, 237, 262), (258, 257, 269, 270), (251, 250, 262, 263), (259, 258, 270, 271), (252, 251, 263, 264), (260, 259, 271, 272), (253, 252, 264, 265), (261, 260, 272, 273), (254, 253, 265, 266), (271, 270, 282, 283), (264, 263, 275, 276), (272, 271, 283, 284), (265, 264, 276, 277), (273, 272, 284, 285), (266, 265, 277, 278), (267, 266, 278, 279), (268, 267, 279, 280), (269, 268, 280, 281), (262, 237, 274), (270, 269, 281, 282), (263, 262, 274, 275), (280, 279, 291, 292), (281, 280, 292, 293), (274, 237, 286), (282, 281, 293, 294), (275, 274, 286, 287), (283, 282, 294, 295), (276, 275, 287, 288), (284, 283, 295, 296), (277, 276, 288, 289), (285, 284, 296, 297), (278, 277, 289, 290), (279, 278, 290, 291), (296, 295, 307, 308), (289, 288, 300, 301), (297, 296, 308, 309), (290, 289, 301, 302), (291, 290, 302, 303), (292, 291, 303, 304), (293, 292, 304, 305), (286, 237, 298), (294, 293, 305, 306), (287, 286, 298, 299), (295, 294, 306, 307), (288, 287, 299, 300), (305, 304, 316, 317), (298, 237, 310), (306, 305, 317, 318), (299, 298, 310, 311), (307, 306, 318, 319), (300, 299, 311, 312), (308, 307, 319, 320), (301, 300, 312, 313), (309, 308, 320, 321), (302, 301, 313, 314), (303, 302, 314, 315), (304, 303, 315, 316), (313, 312, 324, 325), (321, 320, 332, 333), (314, 313, 325, 326), (315, 314, 326, 327), (316, 315, 327, 328), (317, 316, 328, 329), (310, 237, 322), (318, 317, 329, 330), (311, 310, 322, 323), (319, 318, 330, 331), (312, 311, 323, 324), (320, 319, 331, 332), (329, 328, 340, 341), (322, 237, 334), (330, 329, 341, 342), (323, 322, 334, 335), (331, 330, 342, 343), (324, 323, 335, 336), (332, 331, 343, 344), (325, 324, 336, 337), (333, 332, 344, 345), (326, 325, 337, 338), (327, 326, 338, 339), (328, 327, 339, 340), (345, 344, 356, 357), (338, 337, 349, 350), (339, 338, 350, 351), (340, 339, 351, 352), (341, 340, 352, 353), (334, 237, 346), (342, 341, 353, 354), (335, 334, 346, 347), (343, 342, 354, 355), (336, 335, 347, 348), (344, 343, 355, 356), (337, 336, 348, 349), (346, 237, 358), (354, 353, 365, 366), (347, 346, 358, 359), (355, 354, 366, 367), (348, 347, 359, 360), (356, 355, 367, 368), (349, 348, 360, 361), (357, 356, 368, 369), (350, 349, 361, 362), (351, 350, 362, 363), (352, 351, 363, 364), (353, 352, 364, 365), (362, 361, 373, 374), (363, 362, 374, 375), (364, 363, 375, 376), (365, 364, 376, 377), (358, 237, 370), (366, 365, 377, 378), (359, 358, 370, 371), (367, 366, 378, 379), (360, 359, 371, 372), (368, 367, 379, 380), (361, 360, 372, 373), (369, 368, 380, 381), (378, 377, 7, 8), (371, 370, 0, 1), (379, 378, 8, 382), (372, 371, 1, 2), (380, 379, 382, 383), (373, 372, 2, 3), (381, 380, 383, 384), (374, 373, 3, 4), (375, 374, 4, 5), (376, 375, 5, 6), (377, 376, 6, 7), (370, 237, 0), (385, 386, 387, 388), (389, 390, 391, 392), (393, 394, 386, 385), (395, 396, 390, 389), (397, 398, 394, 393), (399, 400, 396, 395), (401, 402, 398, 397), (403, 404, 400, 399), (405, 406, 404, 403), (407, 408, 406, 405), (388, 387, 408, 407), (392, 391, 409), (387, 410, 411, 408), (391, 412, 409), (386, 413, 410, 387), (390, 414, 412, 391), (394, 415, 413, 386), (396, 416, 414, 390), (398, 417, 415, 394), (400, 418, 416, 396), (402, 419, 417, 398), (404, 420, 418, 400), (406, 421, 420, 404), (408, 411, 421, 406), (418, 422, 423, 416), (419, 424, 425, 417), (420, 426, 422, 418), (421, 427, 426, 420), (411, 428, 427, 421), (410, 429, 428, 411), (412, 430, 409), (413, 431, 429, 410), (414, 432, 430, 412), (415, 433, 431, 413), (416, 423, 432, 414), (417, 425, 433, 415), (429, 434, 435, 428), (430, 436, 409), (431, 437, 434, 429), (432, 438, 436, 430), (433, 439, 437, 431), (423, 440, 438, 432), (425, 441, 439, 433), (422, 442, 440, 423), (424, 443, 441, 425), (426, 444, 442, 422), (427, 445, 444, 426), (428, 435, 445, 427), (443, 446, 447, 441), (444, 448, 449, 442), (445, 450, 448, 444), (435, 451, 450, 445), (434, 452, 451, 435), (436, 453, 409), (437, 454, 452, 434), (438, 455, 453, 436), (439, 456, 454, 437), (440, 457, 455, 438), (441, 447, 456, 439), (442, 449, 457, 440), (454, 458, 459, 452), (455, 460, 461, 453), (456, 462, 458, 454), (457, 463, 460, 455), (447, 464, 462, 456), (449, 465, 463, 457), (446, 466, 464, 447), (448, 467, 465, 449), (450, 468, 467, 448), (451, 469, 468, 450), (452, 459, 469, 451), (453, 461, 409), (468, 470, 471, 467), (469, 472, 470, 468), (459, 473, 472, 469), (461, 474, 409), (458, 475, 473, 459), (460, 476, 474, 461), (462, 477, 475, 458), (463, 478, 476, 460), (464, 479, 477, 462), (465, 480, 478, 463), (466, 481, 479, 464), (467, 471, 480, 465), (476, 482, 483, 474), (477, 484, 485, 475), (478, 486, 482, 476), (479, 487, 484, 477), (480, 488, 486, 478), (471, 489, 488, 480), (470, 490, 489, 471), (472, 491, 490, 470), (473, 492, 491, 472), (474, 483, 409), (475, 485, 492, 473), (490, 493, 494, 489), (491, 495, 493, 490), (483, 496, 409), (482, 497, 496, 483), (486, 498, 497, 482), (488, 499, 498, 486), (489, 494, 499, 488), (500, 501, 502, 503), (498, 504, 505, 497), (506, 507, 501, 500), (499, 508, 504, 498), (509, 510, 507, 506), (494, 511, 508, 499), (493, 512, 511, 494), (513, 514, 515, 495), (496, 516, 409), (503, 502, 514, 513), (497, 505, 516, 496), (515, 517, 518, 512), (514, 519, 517, 515), (516, 520, 409), (502, 521, 519, 514), (505, 522, 520, 516), (501, 523, 521, 502), (504, 524, 522, 505), (507, 525, 523, 501), (508, 526, 524, 504), (510, 527, 525, 507), (511, 528, 526, 508), (512, 518, 528, 511), (524, 529, 530, 522), (525, 531, 532, 523), (526, 533, 529, 524), (527, 534, 531, 525), (528, 535, 533, 526), (518, 536, 535, 528), (517, 537, 536, 518), (519, 538, 537, 517), (520, 539, 409), (521, 540, 538, 519), (522, 530, 539, 520), (523, 532, 540, 521), (537, 541, 542, 536), (538, 543, 541, 537), (539, 544, 409), (540, 545, 543, 538), (530, 546, 544, 539), (532, 547, 545, 540), (529, 548, 546, 530), (531, 549, 547, 532), (533, 550, 548, 529), (534, 551, 549, 531), (535, 552, 550, 533), (536, 542, 552, 535), (549, 553, 554, 547), (550, 555, 556, 548), (551, 557, 553, 549), (552, 558, 555, 550), (542, 559, 558, 552), (541, 560, 559, 542), (543, 561, 560, 541), (544, 562, 409), (545, 563, 561, 543), (546, 564, 562, 544), (547, 554, 563, 545), (548, 556, 564, 546), (561, 565, 566, 560), (562, 567, 409), (563, 568, 565, 561), (564, 569, 567, 562), (554, 570, 568, 563), (556, 571, 569, 564), (553, 572, 570, 554), (555, 573, 571, 556), (557, 574, 572, 553), (558, 575, 573, 555), (559, 576, 575, 558), (560, 566, 576, 559), (574, 577, 578, 572), (575, 579, 580, 573), (576, 581, 579, 575), (566, 582, 581, 576), (565, 583, 582, 566), (567, 584, 409), (568, 585, 583, 565), (569, 586, 584, 567), (570, 587, 585, 568), (571, 588, 586, 569), (572, 578, 587, 570), (573, 580, 588, 571), (584, 589, 409), (585, 590, 591, 583), (586, 592, 589, 584), (587, 593, 590, 585), (588, 594, 592, 586), (578, 595, 593, 587), (580, 596, 594, 588), (577, 597, 595, 578), (579, 598, 596, 580), (581, 599, 598, 579), (582, 600, 599, 581), (583, 591, 600, 582), (598, 601, 602, 596), (599, 603, 601, 598), (600, 604, 603, 599), (591, 605, 604, 600), (589, 606, 409), (590, 607, 605, 591), (592, 608, 606, 589), (593, 609, 607, 590), (594, 610, 608, 592), (595, 611, 609, 593), (596, 602, 610, 594), (597, 612, 611, 595), (607, 613, 614, 605), (608, 615, 616, 606), (609, 617, 613, 607), (610, 618, 615, 608), (611, 619, 617, 609), (602, 620, 618, 610), (612, 621, 619, 611), (601, 622, 620, 602), (603, 623, 622, 601), (604, 624, 623, 603), (605, 614, 624, 604), (606, 616, 409), (623, 625, 626, 622), (624, 627, 625, 623), (614, 628, 627, 624), (616, 629, 409), (613, 630, 628, 614), (615, 631, 629, 616), (617, 632, 630, 613), (618, 633, 631, 615), (619, 634, 632, 617), (620, 635, 633, 618), (621, 636, 634, 619), (622, 626, 635, 620), (631, 637, 638, 629), (632, 639, 640, 630), (633, 641, 637, 631), (634, 642, 639, 632), (635, 643, 641, 633), (636, 644, 642, 634), (626, 645, 643, 635), (625, 646, 645, 626), (627, 647, 646, 625), (628, 648, 647, 627), (629, 638, 409), (630, 640, 648, 628), (646, 649, 650, 645), (647, 651, 649, 646), (648, 652, 651, 647), (638, 653, 409), (640, 654, 652, 648), (637, 655, 653, 638), (639, 656, 654, 640), (641, 657, 655, 637), (642, 658, 656, 639), (643, 659, 657, 641), (644, 660, 658, 642), (645, 650, 659, 643), (656, 661, 662, 654), (657, 663, 664, 655), (658, 665, 661, 656), (659, 666, 663, 657), (660, 667, 665, 658), (650, 668, 666, 659), (649, 669, 668, 650), (651, 670, 669, 649), (652, 671, 670, 651), (653, 672, 409), (654, 662, 671, 652), (655, 664, 672, 653), (670, 673, 674, 669), (671, 675, 673, 670), (672, 676, 409), (662, 677, 675, 671), (664, 678, 676, 672), (661, 679, 677, 662), (663, 680, 678, 664), (665, 681, 679, 661), (666, 682, 680, 663), (667, 683, 681, 665), (668, 684, 682, 666), (669, 674, 684, 668), (681, 685, 686, 679), (682, 687, 688, 680), (683, 689, 685, 681), (684, 690, 687, 682), (674, 691, 690, 684), (673, 692, 691, 674), (675, 693, 692, 673), (676, 694, 409), (677, 695, 693, 675), (678, 696, 694, 676), (679, 686, 695, 677), (680, 688, 696, 678), (693, 697, 698, 692), (694, 699, 409), (695, 700, 697, 693), (696, 701, 699, 694), (686, 702, 700, 695), (688, 703, 701, 696), (685, 704, 702, 686), (687, 705, 703, 688), (689, 706, 704, 685), (690, 707, 705, 687), (691, 708, 707, 690), (692, 698, 708, 691), (705, 709, 710, 703), (706, 711, 712, 704), (707, 713, 709, 705), (708, 714, 713, 707), (698, 715, 714, 708), (697, 716, 715, 698), (699, 717, 409), (700, 718, 716, 697), (701, 719, 717, 699), (702, 720, 718, 700), (703, 710, 719, 701), (704, 712, 720, 702), (716, 721, 722, 715), (717, 723, 409), (718, 724, 721, 716), (719, 725, 723, 717), (720, 726, 724, 718), (710, 727, 725, 719), (712, 728, 726, 720), (709, 729, 727, 710), (711, 730, 728, 712), (713, 731, 729, 709), (714, 732, 731, 713), (715, 722, 732, 714), (730, 733, 734, 728), (731, 735, 736, 729), (732, 737, 735, 731), (722, 738, 737, 732), (721, 739, 738, 722), (723, 740, 409), (724, 741, 739, 721), (725, 742, 740, 723), (726, 743, 741, 724), (727, 744, 742, 725), (728, 734, 743, 726), (729, 736, 744, 727), (740, 745, 409), (741, 746, 747, 739), (742, 748, 745, 740), (743, 749, 746, 741), (744, 750, 748, 742), (734, 751, 749, 743), (736, 752, 750, 744), (733, 753, 751, 734), (735, 754, 752, 736), (737, 755, 754, 735), (738, 756, 755, 737), (739, 747, 756, 738), (754, 757, 758, 752), (755, 759, 757, 754), (756, 760, 759, 755), (747, 761, 760, 756), (745, 762, 409), (746, 763, 761, 747), (748, 764, 762, 745), (749, 765, 763, 746), (750, 766, 764, 748), (751, 767, 765, 749), (752, 758, 766, 750), (753, 768, 767, 751), (763, 385, 388, 761), (764, 389, 392, 762), (765, 393, 385, 763), (766, 395, 389, 764), (767, 397, 393, 765), (758, 399, 395, 766), (768, 401, 397, 767), (757, 403, 399, 758), (759, 405, 403, 757), (760, 407, 405, 759), (761, 388, 407, 760), (762, 392, 409), (236, 249, 636, 621), (176, 188, 574, 557), (369, 381, 768, 753), (101, 100, 492, 485), (188, 200, 577, 574), (381, 384, 401, 768), (102, 101, 485, 484), (44, 56, 443, 424), (321, 333, 711, 706), (103, 102, 484, 487), (56, 68, 446, 443), (99, 111, 495, 491), (116, 128, 510, 509), (128, 140, 527, 510), (249, 261, 644, 636), (261, 273, 660, 644), (122, 123, 515, 512), (110, 122, 512, 493), (200, 212, 597, 577), (333, 345, 730, 711), (123, 111, 495, 515), (345, 357, 733, 730), (68, 80, 466, 446), (384, 20, 402, 401), (92, 91, 479, 481), (140, 152, 534, 527), (273, 285, 667, 660), (111, 110, 493, 495), (285, 297, 683, 667), (80, 92, 481, 466), (212, 224, 612, 597), (152, 164, 551, 534), (111, 112, 513, 495), (91, 103, 487, 479), (20, 32, 419, 402), (112, 113, 503, 513), (357, 369, 753, 733), (224, 236, 621, 612), (113, 114, 500, 503), (297, 309, 689, 683), (114, 115, 506, 500), (32, 44, 424, 419), (164, 176, 557, 551), (100, 99, 491, 492), (309, 321, 706, 689), (115, 116, 509, 506)])
me_001_1.materials.append(mat_x)
me_001_1.use_remesh_preserve_volume = False
me_001_1.use_remesh_preserve_attributes = False
me_001_1.use_mirror_vertex_groups = False
me_001_1.update()

# ---- objects
ob_x = bpy.data.objects.new('円柱', me_001)
ob_kami = bpy.data.objects.new('kami 立方体', me_x)
ob_ito = bpy.data.objects.new('ito 円柱', me_x_1)
ob_garasu = bpy.data.objects.new('garasu 球', me_001_1)

# ---- transforms, parenting, visibility, modifiers, constraints
ob_x.location = (0.0, 0.0, 0.0)
ob_x.lineart.crease_threshold = 0.0
ob_kami.location = (0.0, 0.0, 0.0)
ob_kami.lineart.crease_threshold = 0.0
ob_ito.location = (-0.01516, -0.0204, 0.08034)
ob_ito.lineart.crease_threshold = 0.0
ob_garasu.location = (-0.005753, -0.008759, 4.705)
ob_garasu.lineart.crease_threshold = 0.0

# ---- collection membership
col_collection_1.objects.link(ob_x)
col_collection_1.objects.link(ob_kami)
col_collection_1.objects.link(ob_ito)
col_collection_1.objects.link(ob_garasu)

# ---- scene / render settings (as saved in the file)
scene.frame_start = 1; scene.frame_end = 250; scene.frame_set(0)
scene.render.engine = 'BLENDER_EEVEE_NEXT'
scene.render.resolution_percentage = 50
scene.render.dither_intensity = 0.0
scene.cycles.use_denoising = False
scene.cycles.samples = 128
scene.cycles.sampling_pattern = 'TABULATED_SOBOL'
scene.cycles.use_adaptive_sampling = False
scene.cycles.use_light_tree = False
scene.cycles.blur_glossy = 0.0
scene.cycles.sample_clamp_indirect = 0.0
scene.view_settings.view_transform = 'Standard'
bpy.context.view_layer.update()

# ---- added for rendering (the .blend has no active camera and no usable light): camera, sun
cam_auto = bpy.data.cameras.new('AutoCamera')
cam_auto.lens = 50.0
cam_auto.sensor_width = 36.0
cam_auto.clip_end = 1000.0
ob_auto_camera = bpy.data.objects.new('AutoCamera', cam_auto)
scene.collection.objects.link(ob_auto_camera)
ob_auto_camera.location = (10.4623, -12.5704, 15.7246)
ob_auto_camera.rotation_euler = (1.09748, -7.21219e-08, 0.694738)
scene.camera = ob_auto_camera
light_auto_sun = bpy.data.lights.new('AutoSun', 'SUN')
light_auto_sun.energy = 3.0
light_auto_sun.angle = 0.0523599
ob_auto_sun = bpy.data.objects.new('AutoSun', light_auto_sun)
scene.collection.objects.link(ob_auto_sun)
ob_auto_sun.rotation_euler = (0.872665, 0.174533, 0.523599)
bpy.context.view_layer.update()
